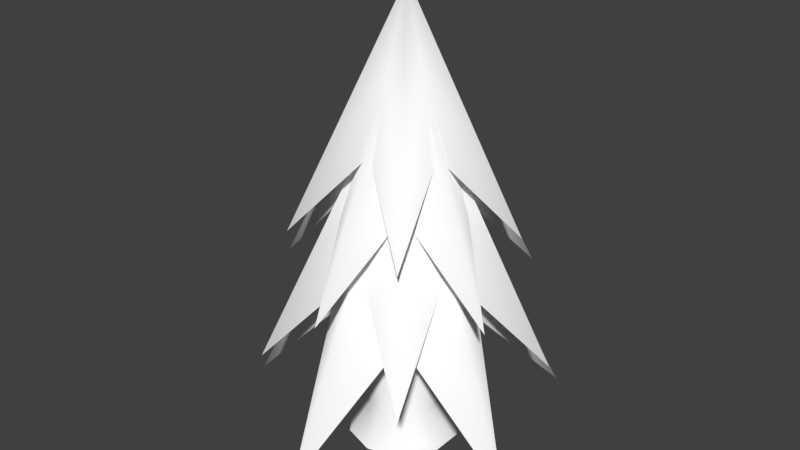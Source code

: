 # Source: tree01.blend  (saved by Blender 2.78.0; exported with 4.5.12 LTS)
import bpy
from mathutils import Matrix  # noqa: F401  (used for matrix-valued properties, if any)

bpy.ops.wm.read_factory_settings(use_empty=True)
scene = bpy.context.scene
scene.name = 'Scene'

# ---- collections
col_collection_1 = bpy.data.collections.new('Collection 1'); scene.collection.children.link(col_collection_1)

# ---- materials (node trees are filled in below, after node groups)
mat_material = bpy.data.materials.new('Material')
mat_material.alpha_threshold = 0.0
mat_material.use_transparent_shadow = False
mat_material.diffuse_color = (1.0, 1.0, 1.0, 1.0)
mat_material.roughness = 0.5
mat_material.specular_intensity = 0.1

# ---- material node trees

# ---- world
world_world = bpy.data.worlds.new('World'); scene.world = world_world
world_world.color = (0.05088, 0.05088, 0.05088)
world_world.use_sun_shadow = False
world_world.sun_shadow_jitter_overblur = 0.0
world_world.cycles.sampling_method = 'MANUAL'

# ---- meshes
me_circle = bpy.data.meshes.new('Circle')
me_circle.from_pydata([(-0.002461, 0.2049, -2.336), (-0.2692, 0.3663, -2.656), (-0.1981, 0.06279, -2.336), (-0.434, -0.141, -2.656), (-0.1234, -0.1672, -2.336), (-0.002461, -0.4545, -2.656), (0.1184, -0.1672, -2.336), (0.4291, -0.141, -2.656), (0.1932, 0.06279, -2.336), (0.2643, 0.3663, -2.656), (-0.002461, -0.000772, -1.738), (-0.1729, -0.05421, -2.156), (-0.2363, -0.322, -2.438), (-0.0005023, -0.1801, -2.156), (0.2346, -0.3231, -2.438), (0.1725, -0.05505, -2.156), (0.3812, 0.1243, -2.438), (0.107, 0.1481, -2.156), (0.0009064, 0.402, -2.438), (-0.1064, 0.1486, -2.156), (-0.3807, 0.1262, -2.438), (-6.295e-05, 0.001478, -1.627), (0.09097, -0.1272, -1.996), (0.3331, -0.108, -2.245), (0.1501, 0.05167, -1.996), (0.2066, 0.2879, -2.245), (-0.001827, 0.1631, -1.996), (-0.209, 0.2899, -2.245), (-0.1548, 0.05315, -1.996), (-0.3394, -0.1047, -2.245), (-0.09743, -0.1263, -1.996), (-0.004313, -0.3507, -2.245), (-0.002602, 0.002883, -1.53), (0.08088, 0.1142, -1.856), (-0.0008302, 0.3124, -2.076), (-0.08541, 0.1154, -1.856), (-0.2992, 0.09896, -2.076), (-0.138, -0.04237, -1.856), (-0.1884, -0.2508, -2.076), (-0.004123, -0.1411, -1.856), (0.1785, -0.2534, -2.076), (0.1311, -0.04432, -1.856), (0.2944, 0.09465, -2.076), (-0.003096, 0.0003694, -1.444), (-0.09979, -0.1318, -2.73), (-0.006302, 0.1559, -2.73), (-0.09979, 0.1255, -2.73), (-0.1576, 0.04597, -2.73), (-0.1576, -0.05232, -2.73), (-0.09979, -0.1318, -2.73), (-0.006302, -0.1622, -2.73), (0.08718, -0.1318, -2.73), (0.145, -0.05232, -2.73), (0.145, 0.04597, -2.73), (0.08718, 0.1255, -2.73), (-0.006302, 0.09554, -2.637), (-0.06433, 0.07669, -2.637), (-0.1002, 0.02733, -2.637), (-0.1002, -0.03368, -2.637), (-0.06433, -0.08304, -2.637), (-0.006302, -0.1019, -2.637), (0.05172, -0.08304, -2.637), (0.08758, -0.03368, -2.637), (0.08758, 0.02733, -2.637), (0.05172, 0.07669, -2.637), (-0.006302, 0.0965, -2.294), (-0.06489, 0.07746, -2.294), (-0.1011, 0.02763, -2.294), (-0.1011, -0.03398, -2.294), (-0.06489, -0.08381, -2.294), (-0.006302, -0.1028, -2.294), (0.05228, -0.08381, -2.294), (0.08849, -0.03398, -2.294), (0.08849, 0.02763, -2.294), (0.05228, 0.07746, -2.294)], [], [(7, 10, 6), (4, 10, 3), (1, 10, 0), (8, 10, 7), (5, 10, 4), (2, 10, 1), (9, 10, 8), (6, 10, 5), (3, 10, 2), (0, 10, 9), (18, 21, 17), (15, 21, 14), (12, 21, 11), (19, 21, 18), (16, 21, 15), (13, 21, 12), (20, 21, 19), (17, 21, 16), (14, 21, 13), (11, 21, 20), (29, 32, 28), (26, 32, 25), (23, 32, 22), (30, 32, 29), (27, 32, 26), (24, 32, 23), (31, 32, 30), (28, 32, 27), (25, 32, 24), (22, 32, 31), (40, 43, 39), (37, 43, 36), (34, 43, 33), (41, 43, 40), (38, 43, 37), (35, 43, 34), (42, 43, 41), (39, 43, 38), (36, 43, 35), (33, 43, 42), (45, 55, 64, 54), (52, 62, 61, 51), (49, 59, 58, 48), (46, 56, 55, 45), (53, 63, 62, 52), (50, 60, 59, 49), (47, 57, 56, 46), (54, 64, 63, 53), (51, 61, 60, 50), (48, 58, 57, 47), (62, 72, 71, 61), (59, 69, 68, 58), (56, 66, 65, 55), (63, 73, 72, 62), (60, 70, 69, 59), (57, 67, 66, 56), (64, 74, 73, 63), (61, 71, 70, 60), (58, 68, 67, 57), (55, 65, 74, 64)])
me_circle.polygons.foreach_set('use_smooth', [True] * 60)
_uv = me_circle.uv_layers.new(name='UVMap')
_uv.uv.foreach_set('vector', [0.36, 0.4004, 0.5206, 0.7286, 0.474, 0.5044, 0.9065, 0.7778, 0.9577, 1.0, 0.9577, 0.6384, 0.1832, 0.3591, 0.09275, 0.0, 0.0934, 0.2298, 0.3021, 0.2216, 0.36, 0.0, 0.1832, 0.3218, 0.8669, 0.3577, 0.8669, 0.0, 0.8213, 0.2235, 0.4535, 0.2299, 0.4539, 0.0, 0.36, 0.3586, 0.36, 0.372, 0.36, 0.0, 0.3021, 0.2216, 0.474, 0.5044, 0.5206, 0.7286, 0.5206, 0.3586, 0.5367, 0.3586, 0.4539, 0.0, 0.4535, 0.2299, 0.0934, 0.2298, 0.09275, 0.0, 0.0, 0.3591, 0.8936, 0.3265, 0.8911, 0.006152, 0.8669, 0.1961, 0.6374, 0.1979, 0.6787, 0.0, 0.5367, 0.2897, 0.3391, 0.6886, 0.2563, 0.372, 0.2566, 0.5749, 0.6134, 0.5544, 0.663, 0.3586, 0.5206, 0.6491, 0.6787, 0.3266, 0.6787, 0.0, 0.6374, 0.1979, 0.08244, 0.5619, 0.08186, 0.3591, 0.0, 0.676, 0.663, 0.6843, 0.663, 0.3586, 0.6134, 0.5544, 0.1258, 0.799, 0.1709, 0.9951, 0.1709, 0.676, 0.1617, 0.676, 0.08186, 0.3591, 0.08244, 0.5619, 0.2566, 0.5749, 0.2563, 0.372, 0.1832, 0.6886, 0.663, 0.6765, 0.7956, 0.9281, 0.7507, 0.7553, 0.7514, 0.179, 0.7509, 0.0, 0.6787, 0.2798, 0.1258, 0.9635, 0.1258, 0.676, 0.08199, 0.8488, 0.3005, 0.797, 0.3403, 0.9702, 0.3403, 0.6886, 0.8213, 0.2798, 0.7509, 0.0, 0.7514, 0.179, 0.733, 0.5377, 0.7335, 0.3586, 0.663, 0.6384, 0.9521, 0.6375, 0.9521, 0.3586, 0.9165, 0.5327, 0.7507, 0.7553, 0.7956, 0.9281, 0.7956, 0.6384, 0.8058, 0.6384, 0.7335, 0.3586, 0.733, 0.5377, 0.08199, 0.8488, 0.1258, 0.676, 0.0, 0.9323, 0.6466, 0.9313, 0.5844, 0.6843, 0.5849, 0.8424, 0.2608, 0.8411, 0.3005, 0.6886, 0.1832, 0.9106, 0.9874, 0.6074, 0.9874, 0.3586, 0.9521, 0.5114, 0.8779, 0.4598, 0.9165, 0.6123, 0.9165, 0.3586, 0.3005, 0.9443, 0.3005, 0.6886, 0.2608, 0.8411, 0.8742, 0.7387, 0.9065, 0.8929, 0.9065, 0.6384, 0.8058, 0.3859, 0.9165, 0.6123, 0.8779, 0.4598, 0.5849, 0.8424, 0.5844, 0.6843, 0.5206, 0.9313, 0.7956, 0.6672, 0.9065, 0.8929, 0.8742, 0.7387, 0.9577, 0.7341, 0.9927, 0.8869, 0.9927, 0.6384, 0.9454, 0.1601, 0.9444, 0.1994, 0.9635, 0.2018, 0.9763, 0.1639, 0.9362, 0.1601, 0.9438, 0.1211, 0.9288, 0.1166, 0.9121, 0.1528, 0.4491, 0.8832, 0.4322, 0.8471, 0.4152, 0.8511, 0.4216, 0.8896, 0.9121, 0.1639, 0.9237, 0.2018, 0.9444, 0.1994, 0.9454, 0.1601, 0.9698, 0.1601, 0.9646, 0.1211, 0.9438, 0.1211, 0.9362, 0.1601, 0.4825, 0.7286, 0.4814, 0.768, 0.5006, 0.7703, 0.5134, 0.7325, 0.3876, 0.8896, 0.394, 0.8511, 0.3769, 0.8471, 0.36, 0.8832, 1.0, 0.1528, 0.9834, 0.1166, 0.9646, 0.1211, 0.9698, 0.1601, 0.4491, 0.7325, 0.4607, 0.7703, 0.4814, 0.768, 0.4825, 0.7286, 0.4216, 0.8896, 0.4152, 0.8511, 0.394, 0.8511, 0.3876, 0.8896, 0.9438, 0.1211, 0.9369, 0.00459, 0.9218, 0.0, 0.9288, 0.1166, 0.4322, 0.8471, 0.4326, 0.7286, 0.4154, 0.7327, 0.4152, 0.8511, 0.9237, 0.2018, 0.9287, 0.3184, 0.9496, 0.316, 0.9444, 0.1994, 0.9646, 0.1211, 0.9579, 0.00459, 0.9369, 0.00459, 0.9438, 0.1211, 0.4814, 0.768, 0.4867, 0.8846, 0.506, 0.887, 0.5006, 0.7703, 0.394, 0.8511, 0.394, 0.7327, 0.3767, 0.7286, 0.3769, 0.8471, 0.9834, 0.1166, 0.9769, 8.66e-08, 0.9579, 0.00459, 0.9646, 0.1211, 0.4607, 0.7703, 0.4658, 0.887, 0.4867, 0.8846, 0.4814, 0.768, 0.4152, 0.8511, 0.4154, 0.7327, 0.394, 0.7327, 0.394, 0.8511, 0.9444, 0.1994, 0.9496, 0.316, 0.969, 0.3184, 0.9635, 0.2018])
_ca = me_circle.color_attributes.new('Col', 'BYTE_COLOR', 'CORNER')
_ca.data.foreach_set('color', [1.0, 1.0, 1.0, 1.0, 1.0, 1.0, 1.0, 1.0, 1.0, 1.0, 1.0, 1.0, 1.0, 1.0, 1.0, 1.0, 1.0, 1.0, 1.0, 1.0, 1.0, 1.0, 1.0, 1.0, 1.0, 1.0, 1.0, 1.0, 1.0, 1.0, 1.0, 1.0, 1.0, 1.0, 1.0, 1.0, 1.0, 1.0, 1.0, 1.0, 1.0, 1.0, 1.0, 1.0, 1.0, 1.0, 1.0, 1.0, 1.0, 1.0, 1.0, 1.0, 1.0, 1.0, 1.0, 1.0, 1.0, 1.0, 1.0, 1.0, 1.0, 1.0, 1.0, 1.0, 1.0, 1.0, 1.0, 1.0, 1.0, 1.0, 1.0, 1.0, 1.0, 1.0, 1.0, 1.0, 1.0, 1.0, 1.0, 1.0, 1.0, 1.0, 1.0, 1.0, 1.0, 1.0, 1.0, 1.0, 1.0, 1.0, 1.0, 1.0, 1.0, 1.0, 1.0, 1.0, 1.0, 1.0, 1.0, 1.0, 1.0, 1.0, 1.0, 1.0, 1.0, 1.0, 1.0, 1.0, 1.0, 1.0, 1.0, 1.0, 1.0, 1.0, 1.0, 1.0, 1.0, 1.0, 1.0, 1.0, 1.0, 1.0, 1.0, 1.0, 1.0, 1.0, 1.0, 1.0, 1.0, 1.0, 1.0, 1.0, 1.0, 1.0, 1.0, 1.0, 1.0, 1.0, 1.0, 1.0, 1.0, 1.0, 1.0, 1.0, 1.0, 1.0, 1.0, 1.0, 1.0, 1.0, 1.0, 1.0, 1.0, 1.0, 1.0, 1.0, 1.0, 1.0, 1.0, 1.0, 1.0, 1.0, 1.0, 1.0, 1.0, 1.0, 1.0, 1.0, 1.0, 1.0, 1.0, 1.0, 1.0, 1.0, 1.0, 1.0, 1.0, 1.0, 1.0, 1.0, 1.0, 1.0, 1.0, 1.0, 1.0, 1.0, 1.0, 1.0, 1.0, 1.0, 1.0, 1.0, 1.0, 1.0, 1.0, 1.0, 1.0, 1.0, 1.0, 1.0, 1.0, 1.0, 1.0, 1.0, 1.0, 1.0, 1.0, 1.0, 1.0, 1.0, 1.0, 1.0, 1.0, 1.0, 1.0, 1.0, 1.0, 1.0, 1.0, 1.0, 1.0, 1.0, 1.0, 1.0, 1.0, 1.0, 1.0, 1.0, 1.0, 1.0, 1.0, 1.0, 1.0, 1.0, 1.0, 1.0, 1.0, 1.0, 1.0, 1.0, 1.0, 1.0, 1.0, 1.0, 1.0, 1.0, 1.0, 1.0, 1.0, 1.0, 1.0, 1.0, 1.0, 1.0, 1.0, 1.0, 1.0, 1.0, 1.0, 1.0, 1.0, 1.0, 1.0, 1.0, 1.0, 1.0, 1.0, 1.0, 1.0, 1.0, 1.0, 1.0, 1.0, 1.0, 1.0, 1.0, 1.0, 1.0, 1.0, 1.0, 1.0, 1.0, 1.0, 1.0, 1.0, 1.0, 1.0, 1.0, 1.0, 1.0, 1.0, 1.0, 1.0, 1.0, 1.0, 1.0, 1.0, 1.0, 1.0, 1.0, 1.0, 1.0, 1.0, 1.0, 1.0, 1.0, 1.0, 1.0, 1.0, 1.0, 1.0, 1.0, 1.0, 1.0, 1.0, 1.0, 1.0, 1.0, 1.0, 1.0, 1.0, 1.0, 1.0, 1.0, 1.0, 1.0, 1.0, 1.0, 1.0, 1.0, 1.0, 1.0, 1.0, 1.0, 1.0, 1.0, 1.0, 1.0, 1.0, 1.0, 1.0, 1.0, 1.0, 1.0, 1.0, 1.0, 1.0, 1.0, 1.0, 1.0, 1.0, 1.0, 1.0, 1.0, 1.0, 1.0, 1.0, 1.0, 1.0, 1.0, 1.0, 1.0, 1.0, 1.0, 1.0, 1.0, 1.0, 1.0, 1.0, 1.0, 1.0, 1.0, 1.0, 1.0, 1.0, 1.0, 1.0, 1.0, 1.0, 1.0, 1.0, 1.0, 1.0, 1.0, 1.0, 1.0, 1.0, 1.0, 1.0, 1.0, 1.0, 1.0, 1.0, 1.0, 1.0, 1.0, 1.0, 1.0, 1.0, 1.0, 1.0, 1.0, 1.0, 1.0, 1.0, 1.0, 1.0, 1.0, 1.0, 1.0, 1.0, 1.0, 1.0, 1.0, 1.0, 1.0, 1.0, 1.0, 1.0, 1.0, 1.0, 1.0, 1.0, 1.0, 1.0, 1.0, 1.0, 1.0, 1.0, 1.0, 1.0, 1.0, 1.0, 1.0, 1.0, 1.0, 1.0, 1.0, 1.0, 1.0, 1.0, 1.0, 1.0, 1.0, 1.0, 1.0, 1.0, 1.0, 1.0, 1.0, 1.0, 1.0, 1.0, 1.0, 1.0, 1.0, 1.0, 1.0, 1.0, 1.0, 1.0, 1.0, 1.0, 1.0, 1.0, 1.0, 1.0, 1.0, 1.0, 1.0, 1.0, 1.0, 1.0, 1.0, 1.0, 1.0, 1.0, 1.0, 1.0, 1.0, 1.0, 1.0, 1.0, 1.0, 1.0, 1.0, 1.0, 1.0, 1.0, 1.0, 1.0, 1.0, 1.0, 1.0, 1.0, 1.0, 1.0, 1.0, 1.0, 1.0, 1.0, 1.0, 1.0, 1.0, 1.0, 1.0, 1.0, 1.0, 1.0, 1.0, 1.0, 1.0, 1.0, 1.0, 1.0, 1.0, 1.0, 1.0, 1.0, 1.0, 1.0, 1.0, 1.0, 1.0, 1.0, 1.0, 1.0, 1.0, 1.0, 1.0, 1.0, 1.0, 1.0, 1.0, 1.0, 1.0, 1.0, 1.0, 1.0, 1.0, 1.0, 1.0, 1.0, 1.0, 1.0, 1.0, 1.0, 1.0, 1.0, 1.0, 1.0, 1.0, 1.0, 1.0, 1.0, 1.0, 1.0, 1.0, 1.0, 1.0, 1.0, 1.0, 1.0, 1.0, 1.0, 1.0, 1.0, 1.0, 1.0, 1.0, 1.0, 1.0, 1.0, 1.0, 1.0, 1.0, 1.0, 1.0, 1.0, 1.0, 1.0, 1.0, 1.0, 1.0, 1.0, 1.0, 1.0, 1.0, 1.0, 1.0, 1.0, 1.0, 1.0, 1.0, 1.0, 1.0, 1.0, 1.0, 1.0, 1.0, 1.0, 1.0, 1.0, 1.0, 1.0, 1.0, 1.0, 1.0, 1.0, 1.0, 1.0, 1.0, 1.0, 1.0, 1.0, 1.0, 1.0, 1.0, 1.0, 1.0, 1.0, 1.0, 1.0, 1.0, 1.0, 1.0, 1.0, 1.0, 1.0, 1.0, 1.0, 1.0, 1.0, 1.0, 1.0, 1.0, 1.0, 1.0, 1.0, 1.0, 1.0, 1.0, 1.0, 1.0, 1.0, 1.0, 1.0, 1.0, 1.0, 1.0, 1.0, 1.0, 1.0, 1.0, 1.0, 1.0, 1.0, 1.0, 1.0, 1.0, 1.0, 1.0, 1.0, 1.0, 1.0, 1.0, 1.0, 1.0, 1.0, 1.0, 1.0, 1.0, 1.0, 1.0, 1.0, 1.0, 1.0, 1.0, 1.0, 1.0, 1.0, 1.0, 1.0, 1.0, 1.0, 1.0, 1.0, 1.0, 1.0, 1.0, 1.0, 1.0, 1.0, 1.0, 1.0, 1.0, 1.0, 1.0, 1.0, 1.0, 1.0, 1.0, 1.0, 1.0, 1.0, 1.0, 1.0, 1.0, 1.0, 1.0, 1.0, 1.0, 1.0, 1.0, 1.0, 1.0, 1.0, 1.0, 1.0, 1.0, 1.0, 1.0, 1.0, 1.0, 1.0, 1.0, 1.0, 1.0, 1.0, 1.0, 1.0, 1.0, 1.0, 1.0, 1.0, 1.0, 1.0, 1.0, 1.0, 1.0, 1.0, 1.0, 1.0, 1.0, 1.0, 1.0, 1.0, 1.0, 1.0, 1.0, 1.0, 1.0, 1.0, 1.0, 1.0, 1.0, 1.0, 1.0, 1.0, 1.0, 1.0, 1.0, 1.0, 1.0, 1.0, 1.0, 1.0, 1.0, 1.0, 1.0, 1.0, 1.0, 1.0, 1.0, 1.0, 1.0, 1.0, 1.0, 1.0, 1.0, 1.0, 1.0, 1.0, 1.0, 1.0, 1.0, 1.0, 1.0, 1.0, 1.0, 1.0, 1.0, 1.0, 1.0, 1.0, 1.0, 1.0, 1.0, 1.0, 1.0])
me_circle.materials.append(mat_material)
me_circle.use_remesh_preserve_volume = False
me_circle.use_remesh_preserve_attributes = False
me_circle.use_mirror_vertex_groups = False
me_circle.update()

# ---- objects
ob_tree = bpy.data.objects.new('Tree', me_circle)

# ---- transforms, parenting, visibility, modifiers, constraints
ob_tree.location = (0.01127, -0.01477, 20.14)
ob_tree.scale = (7.381, 7.381, 7.381)
ob_tree.lineart.crease_threshold = 0.0

# ---- collection membership
col_collection_1.objects.link(ob_tree)

# ---- scene / render settings (as saved in the file)
scene.frame_start = 1; scene.frame_end = 250; scene.frame_set(1)
scene.render.engine = 'BLENDER_EEVEE_NEXT'
scene.render.resolution_percentage = 50
scene.render.dither_intensity = 0.0
scene.cycles.use_denoising = False
scene.cycles.samples = 128
scene.cycles.sampling_pattern = 'TABULATED_SOBOL'
scene.cycles.light_sampling_threshold = 0.0
scene.cycles.use_adaptive_sampling = False
scene.cycles.use_light_tree = False
scene.cycles.blur_glossy = 0.0
scene.cycles.sample_clamp_indirect = 0.0
scene.view_settings.view_transform = 'Standard'
bpy.context.view_layer.update()

# ---- added for rendering (the .blend has no active camera and no usable light): camera, sun
cam_auto = bpy.data.cameras.new('AutoCamera')
cam_auto.lens = 50.0
cam_auto.sensor_width = 36.0
cam_auto.clip_end = 1000.0
ob_auto_camera = bpy.data.objects.new('AutoCamera', cam_auto)
scene.collection.objects.link(ob_auto_camera)
ob_auto_camera.location = (12.0792, -14.712, 14.4057)
ob_auto_camera.rotation_euler = (1.09748, -7.21219e-08, 0.694738)
scene.camera = ob_auto_camera
light_auto_sun = bpy.data.lights.new('AutoSun', 'SUN')
light_auto_sun.energy = 3.0
light_auto_sun.angle = 0.0523599
ob_auto_sun = bpy.data.objects.new('AutoSun', light_auto_sun)
scene.collection.objects.link(ob_auto_sun)
ob_auto_sun.rotation_euler = (0.872665, 0.174533, 0.523599)
bpy.context.view_layer.update()
